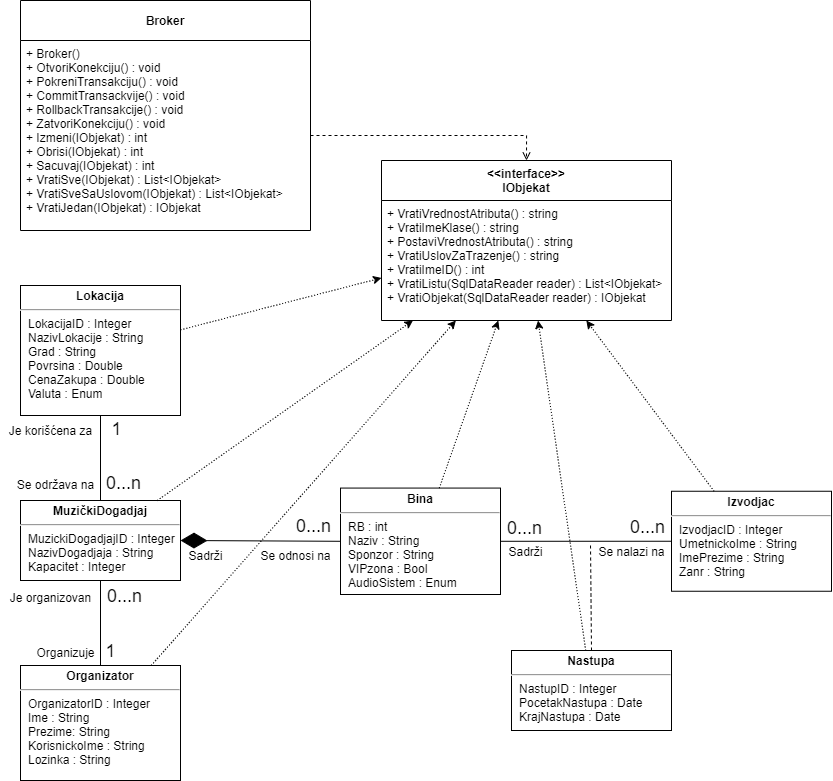

The diagram above was exported from draw.io. Its source (the exported page's mxGraphModel, read from the mxfile embedded in the PNG):
<mxGraphModel dx="1221" dy="575" grid="1" gridSize="10" guides="1" tooltips="1" connect="1" arrows="1" fold="1" page="1" pageScale="1" pageWidth="850" pageHeight="1100" math="0" shadow="0" extFonts="Permanent Marker^https://fonts.googleapis.com/css?family=Permanent+Marker">
  <root>
    <mxCell id="0" />
    <mxCell id="1" parent="0" />
    <mxCell id="eNgiWa2B5CA5oDeILZxk-146" value="&lt;p style=&quot;margin: 4px 0px 0px ; text-align: center&quot;&gt;&lt;b&gt;Organizator&lt;/b&gt;&lt;/p&gt;&lt;hr&gt;&lt;p style=&quot;margin: 0px ; margin-left: 8px&quot;&gt;OrganizatorID : Integer&lt;br&gt;Ime : String&lt;/p&gt;&lt;p style=&quot;margin: 0px ; margin-left: 8px&quot;&gt;Prezime&lt;span&gt;: String&lt;/span&gt;&lt;/p&gt;&lt;p style=&quot;margin: 0px ; margin-left: 8px&quot;&gt;KorisnickoIme : String&lt;/p&gt;&lt;p style=&quot;margin: 0px ; margin-left: 8px&quot;&gt;Lozinka : String&lt;/p&gt;" style="verticalAlign=top;align=left;overflow=fill;fontSize=12;fontFamily=Helvetica;html=1;" parent="1" vertex="1">
      <mxGeometry x="28" y="685" width="160" height="115" as="geometry" />
    </mxCell>
    <mxCell id="eNgiWa2B5CA5oDeILZxk-147" value="&lt;p style=&quot;margin: 4px 0px 0px ; text-align: center&quot;&gt;&lt;b&gt;MuzičkiDogadjaj&lt;/b&gt;&lt;/p&gt;&lt;hr&gt;&lt;p style=&quot;margin: 0px ; margin-left: 8px&quot;&gt;MuzickiDogadjajID : Integer&lt;/p&gt;&lt;p style=&quot;margin: 0px ; margin-left: 8px&quot;&gt;NazivDogadjaja : String&lt;/p&gt;&lt;p style=&quot;margin: 0px ; margin-left: 8px&quot;&gt;Kapacitet : Integer&lt;/p&gt;" style="verticalAlign=top;align=left;overflow=fill;fontSize=12;fontFamily=Helvetica;html=1;" parent="1" vertex="1">
      <mxGeometry x="28" y="520" width="160" height="80" as="geometry" />
    </mxCell>
    <mxCell id="eNgiWa2B5CA5oDeILZxk-148" value="&lt;p style=&quot;margin: 4px 0px 0px ; text-align: center&quot;&gt;&lt;b&gt;Bina&lt;/b&gt;&lt;/p&gt;&lt;hr&gt;&lt;p style=&quot;margin: 0px ; margin-left: 8px&quot;&gt;RB : int&lt;/p&gt;&lt;p style=&quot;margin: 0px ; margin-left: 8px&quot;&gt;Naziv : String&lt;br&gt;&lt;font style=&quot;font-size: 12px&quot;&gt;Sponzor&amp;nbsp;: String&lt;/font&gt;&lt;/p&gt;&lt;p style=&quot;margin: 0px 0px 0px 8px&quot;&gt;&lt;font style=&quot;font-size: 12px&quot;&gt;VIPzona : Bool&lt;/font&gt;&lt;/p&gt;&lt;p style=&quot;margin: 0px 0px 0px 8px&quot;&gt;&lt;font style=&quot;font-size: 12px&quot;&gt;AudioSistem : Enum&lt;/font&gt;&lt;/p&gt;&lt;p style=&quot;margin: 0px 0px 0px 8px&quot;&gt;&lt;br&gt;&lt;/p&gt;" style="verticalAlign=top;align=left;overflow=fill;fontSize=12;fontFamily=Helvetica;html=1;" parent="1" vertex="1">
      <mxGeometry x="348" y="507.57" width="160" height="106.43" as="geometry" />
    </mxCell>
    <mxCell id="eNgiWa2B5CA5oDeILZxk-149" value="&lt;p style=&quot;margin: 4px 0px 0px ; text-align: center&quot;&gt;&lt;b&gt;Lokacija&lt;/b&gt;&lt;/p&gt;&lt;hr&gt;&lt;p style=&quot;margin: 0px ; margin-left: 8px&quot;&gt;LokacijaID : Integer&lt;/p&gt;&lt;p style=&quot;margin: 0px ; margin-left: 8px&quot;&gt;NazivLokacije : String&lt;br&gt;Grad : String&lt;/p&gt;&lt;p style=&quot;margin: 0px ; margin-left: 8px&quot;&gt;Povrsina : Double&lt;/p&gt;&lt;p style=&quot;margin: 0px ; margin-left: 8px&quot;&gt;CenaZakupa : Double&lt;br&gt;Valuta : Enum&lt;/p&gt;&lt;p style=&quot;margin: 0px ; margin-left: 8px&quot;&gt;&lt;br&gt;&lt;/p&gt;" style="verticalAlign=top;align=left;overflow=fill;fontSize=12;fontFamily=Helvetica;html=1;" parent="1" vertex="1">
      <mxGeometry x="28" y="305" width="160" height="130" as="geometry" />
    </mxCell>
    <mxCell id="eNgiWa2B5CA5oDeILZxk-150" value="" style="endArrow=none;html=1;entryX=0.5;entryY=1;entryDx=0;entryDy=0;" parent="1" source="eNgiWa2B5CA5oDeILZxk-146" target="eNgiWa2B5CA5oDeILZxk-147" edge="1">
      <mxGeometry width="50" height="50" relative="1" as="geometry">
        <mxPoint x="148" y="615" as="sourcePoint" />
        <mxPoint x="198" y="565" as="targetPoint" />
      </mxGeometry>
    </mxCell>
    <mxCell id="eNgiWa2B5CA5oDeILZxk-151" value="&lt;font style=&quot;font-size: 18px&quot;&gt;1&lt;/font&gt;" style="edgeLabel;html=1;align=center;verticalAlign=middle;resizable=0;points=[];" parent="eNgiWa2B5CA5oDeILZxk-150" vertex="1" connectable="0">
      <mxGeometry x="-0.792" y="3" relative="1" as="geometry">
        <mxPoint x="12" y="-5" as="offset" />
      </mxGeometry>
    </mxCell>
    <mxCell id="eNgiWa2B5CA5oDeILZxk-152" value="&lt;font style=&quot;font-size: 18px&quot;&gt;0...n&lt;/font&gt;" style="edgeLabel;html=1;align=center;verticalAlign=middle;resizable=0;points=[];" parent="eNgiWa2B5CA5oDeILZxk-150" vertex="1" connectable="0">
      <mxGeometry x="0.648" y="2" relative="1" as="geometry">
        <mxPoint x="25" y="1" as="offset" />
      </mxGeometry>
    </mxCell>
    <mxCell id="eNgiWa2B5CA5oDeILZxk-153" value="" style="endArrow=none;html=1;entryX=0.5;entryY=1;entryDx=0;entryDy=0;exitX=0.5;exitY=0;exitDx=0;exitDy=0;" parent="1" source="eNgiWa2B5CA5oDeILZxk-147" target="eNgiWa2B5CA5oDeILZxk-149" edge="1">
      <mxGeometry width="50" height="50" relative="1" as="geometry">
        <mxPoint x="178" y="645" as="sourcePoint" />
        <mxPoint x="58" y="595" as="targetPoint" />
      </mxGeometry>
    </mxCell>
    <mxCell id="eNgiWa2B5CA5oDeILZxk-154" value="" style="endArrow=none;html=1;entryX=1;entryY=0.5;entryDx=0;entryDy=0;exitX=0;exitY=0.5;exitDx=0;exitDy=0;" parent="1" source="eNgiWa2B5CA5oDeILZxk-158" target="eNgiWa2B5CA5oDeILZxk-148" edge="1">
      <mxGeometry width="50" height="50" relative="1" as="geometry">
        <mxPoint x="559" y="565" as="sourcePoint" />
        <mxPoint x="68" y="605" as="targetPoint" />
      </mxGeometry>
    </mxCell>
    <mxCell id="eNgiWa2B5CA5oDeILZxk-155" value="&lt;font style=&quot;font-size: 18px&quot;&gt;1&lt;/font&gt;" style="edgeLabel;html=1;align=center;verticalAlign=middle;resizable=0;points=[];" parent="1" vertex="1" connectable="0">
      <mxGeometry x="-51" y="581" as="geometry">
        <mxPoint x="174" y="-133" as="offset" />
      </mxGeometry>
    </mxCell>
    <mxCell id="eNgiWa2B5CA5oDeILZxk-156" value="&lt;font style=&quot;font-size: 18px&quot;&gt;0...n&lt;/font&gt;" style="edgeLabel;html=1;align=center;verticalAlign=middle;resizable=0;points=[];" parent="1" vertex="1" connectable="0">
      <mxGeometry x="125" y="504" as="geometry">
        <mxPoint x="5" y="-2" as="offset" />
      </mxGeometry>
    </mxCell>
    <mxCell id="eNgiWa2B5CA5oDeILZxk-157" value="&lt;font style=&quot;font-size: 18px&quot;&gt;0...n&lt;/font&gt;" style="edgeLabel;html=1;align=center;verticalAlign=middle;resizable=0;points=[];" parent="1" vertex="1" connectable="0">
      <mxGeometry x="73" y="561" as="geometry">
        <mxPoint x="247" y="-16" as="offset" />
      </mxGeometry>
    </mxCell>
    <mxCell id="eNgiWa2B5CA5oDeILZxk-158" value="&lt;p style=&quot;margin: 4px 0px 0px ; text-align: center&quot;&gt;&lt;b&gt;Izvodjac&lt;/b&gt;&lt;/p&gt;&lt;hr&gt;&lt;p style=&quot;margin: 0px ; margin-left: 8px&quot;&gt;IzvodjacID : Integer&lt;br&gt;UmetnickoIme : String&lt;/p&gt;&lt;p style=&quot;margin: 0px ; margin-left: 8px&quot;&gt;ImePrezime : String&lt;/p&gt;&lt;p style=&quot;margin: 0px ; margin-left: 8px&quot;&gt;Zanr : String&lt;/p&gt;" style="verticalAlign=top;align=left;overflow=fill;fontSize=12;fontFamily=Helvetica;html=1;" parent="1" vertex="1">
      <mxGeometry x="679" y="510.75" width="160" height="100" as="geometry" />
    </mxCell>
    <mxCell id="eNgiWa2B5CA5oDeILZxk-159" value="&lt;font style=&quot;font-size: 18px&quot;&gt;0...n&lt;/font&gt;" style="edgeLabel;html=1;align=center;verticalAlign=middle;resizable=0;points=[];" parent="1" vertex="1" connectable="0">
      <mxGeometry x="-998" y="418" as="geometry">
        <mxPoint x="1529" y="129" as="offset" />
      </mxGeometry>
    </mxCell>
    <mxCell id="eNgiWa2B5CA5oDeILZxk-160" value="" style="endArrow=diamondThin;endFill=1;endSize=24;html=1;entryX=1;entryY=0.5;entryDx=0;entryDy=0;exitX=0;exitY=0.5;exitDx=0;exitDy=0;" parent="1" source="eNgiWa2B5CA5oDeILZxk-148" target="eNgiWa2B5CA5oDeILZxk-147" edge="1">
      <mxGeometry width="160" relative="1" as="geometry">
        <mxPoint x="408" y="655" as="sourcePoint" />
        <mxPoint x="568" y="655" as="targetPoint" />
      </mxGeometry>
    </mxCell>
    <mxCell id="eNgiWa2B5CA5oDeILZxk-161" value="Organizuje" style="text;html=1;align=center;verticalAlign=middle;resizable=0;points=[];autosize=1;" parent="1" vertex="1">
      <mxGeometry x="38" y="662" width="70" height="20" as="geometry" />
    </mxCell>
    <mxCell id="eNgiWa2B5CA5oDeILZxk-162" value="Je organizovan" style="text;html=1;align=center;verticalAlign=middle;resizable=0;points=[];autosize=1;" parent="1" vertex="1">
      <mxGeometry x="8" y="607" width="100" height="20" as="geometry" />
    </mxCell>
    <mxCell id="eNgiWa2B5CA5oDeILZxk-163" value="Se održava na" style="text;html=1;align=center;verticalAlign=middle;resizable=0;points=[];autosize=1;" parent="1" vertex="1">
      <mxGeometry x="18" y="494" width="90" height="20" as="geometry" />
    </mxCell>
    <mxCell id="eNgiWa2B5CA5oDeILZxk-164" value="Je korišćena za" style="text;html=1;align=center;verticalAlign=middle;resizable=0;points=[];autosize=1;" parent="1" vertex="1">
      <mxGeometry x="8" y="440" width="100" height="20" as="geometry" />
    </mxCell>
    <mxCell id="eNgiWa2B5CA5oDeILZxk-165" value="Sadrži" style="text;html=1;align=center;verticalAlign=middle;resizable=0;points=[];autosize=1;" parent="1" vertex="1">
      <mxGeometry x="188" y="565" width="50" height="20" as="geometry" />
    </mxCell>
    <mxCell id="eNgiWa2B5CA5oDeILZxk-166" value="Se odnosi na" style="text;html=1;align=center;verticalAlign=middle;resizable=0;points=[];autosize=1;" parent="1" vertex="1">
      <mxGeometry x="258" y="565" width="90" height="20" as="geometry" />
    </mxCell>
    <mxCell id="eNgiWa2B5CA5oDeILZxk-167" value="Se nalazi na" style="text;html=1;align=center;verticalAlign=middle;resizable=0;points=[];autosize=1;" parent="1" vertex="1">
      <mxGeometry x="599" y="561" width="80" height="20" as="geometry" />
    </mxCell>
    <mxCell id="eNgiWa2B5CA5oDeILZxk-168" value="Sadrži" style="text;html=1;align=center;verticalAlign=middle;resizable=0;points=[];autosize=1;" parent="1" vertex="1">
      <mxGeometry x="508" y="561" width="50" height="20" as="geometry" />
    </mxCell>
    <mxCell id="eNgiWa2B5CA5oDeILZxk-169" value="&lt;p style=&quot;margin: 4px 0px 0px ; text-align: center&quot;&gt;&lt;b&gt;Nastupa&lt;/b&gt;&lt;/p&gt;&lt;hr&gt;&lt;p style=&quot;margin: 0px ; margin-left: 8px&quot;&gt;NastupID : Integer&lt;/p&gt;&lt;p style=&quot;margin: 0px 0px 0px 8px&quot;&gt;PocetakNastupa : Date&lt;br&gt;&lt;/p&gt;&lt;p style=&quot;margin: 0px 0px 0px 8px&quot;&gt;KrajNastupa : Date&lt;br&gt;&lt;/p&gt;&lt;p style=&quot;margin: 0px ; margin-left: 8px&quot;&gt;&lt;br&gt;&lt;/p&gt;" style="verticalAlign=top;align=left;overflow=fill;fontSize=12;fontFamily=Helvetica;html=1;" parent="1" vertex="1">
      <mxGeometry x="519" y="670" width="160" height="80" as="geometry" />
    </mxCell>
    <mxCell id="eNgiWa2B5CA5oDeILZxk-170" value="" style="endArrow=none;dashed=1;html=1;exitX=0.5;exitY=0;exitDx=0;exitDy=0;" parent="1" source="eNgiWa2B5CA5oDeILZxk-169" edge="1">
      <mxGeometry width="50" height="50" relative="1" as="geometry">
        <mxPoint x="748" y="675" as="sourcePoint" />
        <mxPoint x="598" y="564" as="targetPoint" />
      </mxGeometry>
    </mxCell>
    <mxCell id="eNgiWa2B5CA5oDeILZxk-171" value="&lt;font style=&quot;font-size: 18px&quot;&gt;0...n&lt;/font&gt;" style="edgeLabel;html=1;align=center;verticalAlign=middle;resizable=0;points=[];" parent="1" vertex="1" connectable="0">
      <mxGeometry x="-875" y="417" as="geometry">
        <mxPoint x="1529" y="129" as="offset" />
      </mxGeometry>
    </mxCell>
    <mxCell id="RIGC1UJvmK3vp_dUPkea-1" value="&lt;&lt;interface&gt;&gt;&#10;IObjekat" style="swimlane;fontStyle=1;childLayout=stackLayout;horizontal=1;startSize=40;horizontalStack=0;resizeParent=1;resizeParentMax=0;resizeLast=0;collapsible=1;marginBottom=0;perimeterSpacing=0;strokeWidth=1;" vertex="1" parent="1">
      <mxGeometry x="389" y="180" width="290" height="160" as="geometry" />
    </mxCell>
    <mxCell id="RIGC1UJvmK3vp_dUPkea-2" value="+ VratiVrednostAtributa() : string   &#10;+ VratiImeKlase() : string &#10;+ PostaviVrednostAtributa() : string &#10;+ VratiUslovZaTrazenje() : string &#10;+ VratiImeID() : int&#10;+ VratiListu(SqlDataReader reader) : List&lt;IObjekat&gt;&#10;+ VratiObjekat(SqlDataReader reader) : IObjekat " style="text;strokeColor=none;fillColor=none;align=left;verticalAlign=top;spacingLeft=4;spacingRight=4;overflow=hidden;rotatable=0;points=[[0,0.5],[1,0.5]];portConstraint=eastwest;" vertex="1" parent="RIGC1UJvmK3vp_dUPkea-1">
      <mxGeometry y="40" width="290" height="120" as="geometry" />
    </mxCell>
    <mxCell id="RIGC1UJvmK3vp_dUPkea-5" value="" style="endArrow=classic;html=1;dashed=1;dashPattern=1 2;" edge="1" parent="1" source="eNgiWa2B5CA5oDeILZxk-149" target="RIGC1UJvmK3vp_dUPkea-1">
      <mxGeometry width="50" height="50" relative="1" as="geometry">
        <mxPoint x="290" y="500" as="sourcePoint" />
        <mxPoint x="340" y="450" as="targetPoint" />
      </mxGeometry>
    </mxCell>
    <mxCell id="RIGC1UJvmK3vp_dUPkea-6" value="" style="endArrow=classic;html=1;dashed=1;dashPattern=1 2;" edge="1" parent="1" source="eNgiWa2B5CA5oDeILZxk-147" target="RIGC1UJvmK3vp_dUPkea-1">
      <mxGeometry width="50" height="50" relative="1" as="geometry">
        <mxPoint x="197.99999999999977" y="352.5400457665904" as="sourcePoint" />
        <mxPoint x="410" y="279.77116704805496" as="targetPoint" />
      </mxGeometry>
    </mxCell>
    <mxCell id="RIGC1UJvmK3vp_dUPkea-7" value="" style="endArrow=classic;html=1;dashed=1;dashPattern=1 2;" edge="1" parent="1" source="eNgiWa2B5CA5oDeILZxk-146" target="RIGC1UJvmK3vp_dUPkea-1">
      <mxGeometry width="50" height="50" relative="1" as="geometry">
        <mxPoint x="169.4117647058822" y="530" as="sourcePoint" />
        <mxPoint x="452.17647058823513" y="310" as="targetPoint" />
      </mxGeometry>
    </mxCell>
    <mxCell id="RIGC1UJvmK3vp_dUPkea-8" value="" style="endArrow=classic;html=1;dashed=1;dashPattern=1 2;" edge="1" parent="1" source="eNgiWa2B5CA5oDeILZxk-148" target="RIGC1UJvmK3vp_dUPkea-1">
      <mxGeometry width="50" height="50" relative="1" as="geometry">
        <mxPoint x="166.090909090909" y="694.9999999999998" as="sourcePoint" />
        <mxPoint x="488.0909090909088" y="310" as="targetPoint" />
      </mxGeometry>
    </mxCell>
    <mxCell id="RIGC1UJvmK3vp_dUPkea-9" value="" style="endArrow=classic;html=1;dashed=1;dashPattern=1 2;" edge="1" parent="1" source="eNgiWa2B5CA5oDeILZxk-169" target="RIGC1UJvmK3vp_dUPkea-1">
      <mxGeometry width="50" height="50" relative="1" as="geometry">
        <mxPoint x="456.270038293939" y="517.5699999999999" as="sourcePoint" />
        <mxPoint x="527.5340023768651" y="310" as="targetPoint" />
      </mxGeometry>
    </mxCell>
    <mxCell id="RIGC1UJvmK3vp_dUPkea-10" value="" style="endArrow=classic;html=1;dashed=1;dashPattern=1 2;" edge="1" parent="1" source="eNgiWa2B5CA5oDeILZxk-158" target="RIGC1UJvmK3vp_dUPkea-1">
      <mxGeometry width="50" height="50" relative="1" as="geometry">
        <mxPoint x="604.591836734694" y="679.9999999999998" as="sourcePoint" />
        <mxPoint x="563.8163265306123" y="310" as="targetPoint" />
      </mxGeometry>
    </mxCell>
    <mxCell id="RIGC1UJvmK3vp_dUPkea-12" value="Broker" style="swimlane;fontStyle=1;childLayout=stackLayout;horizontal=1;startSize=40;horizontalStack=0;resizeParent=1;resizeParentMax=0;resizeLast=0;collapsible=1;marginBottom=0;perimeterSpacing=0;strokeWidth=1;" vertex="1" parent="1">
      <mxGeometry x="28" y="20" width="290" height="230" as="geometry" />
    </mxCell>
    <mxCell id="RIGC1UJvmK3vp_dUPkea-13" value="+ Broker()&#10;+ OtvoriKonekciju() : void&#10;+ PokreniTransakciju() : void&#10;+ CommitTransackvije() : void&#10;+ RollbackTransakcije() : void&#10;+ ZatvoriKonekciju() : void&#10;+ Izmeni(IObjekat) : int&#10;+ Obrisi(IObjekat) : int&#10;+ Sacuvaj(IObjekat) : int&#10;+ VratiSve(IObjekat) : List&lt;IObjekat&gt;&#10;+ VratiSveSaUslovom(IObjekat) : List&lt;IObjekat&gt;&#10;+ VratiJedan(IObjekat) : IObjekat&#10;" style="text;strokeColor=none;fillColor=none;align=left;verticalAlign=top;spacingLeft=4;spacingRight=4;overflow=hidden;rotatable=0;points=[[0,0.5],[1,0.5]];portConstraint=eastwest;" vertex="1" parent="RIGC1UJvmK3vp_dUPkea-12">
      <mxGeometry y="40" width="290" height="190" as="geometry" />
    </mxCell>
    <mxCell id="RIGC1UJvmK3vp_dUPkea-18" style="edgeStyle=orthogonalEdgeStyle;rounded=0;orthogonalLoop=1;jettySize=auto;html=1;exitX=1;exitY=0.5;exitDx=0;exitDy=0;entryX=0.5;entryY=0;entryDx=0;entryDy=0;dashed=1;endArrow=open;endFill=0;" edge="1" parent="1" source="RIGC1UJvmK3vp_dUPkea-13" target="RIGC1UJvmK3vp_dUPkea-1">
      <mxGeometry relative="1" as="geometry" />
    </mxCell>
  </root>
</mxGraphModel>